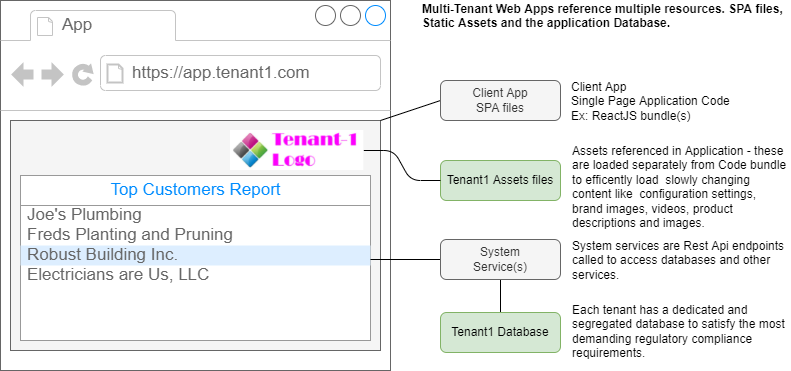

The diagram above was exported from draw.io. Its source (the exported page's mxGraphModel, read from the mxfile embedded in the PNG):
<mxGraphModel dx="1102" dy="2125" grid="1" gridSize="10" guides="1" tooltips="1" connect="1" arrows="1" fold="1" page="1" pageScale="1" pageWidth="850" pageHeight="1100" math="0" shadow="0">
  <root>
    <mxCell id="0" />
    <mxCell id="1" parent="0" />
    <mxCell id="2" value="" style="strokeWidth=1;shadow=0;dashed=0;align=center;html=1;shape=mxgraph.mockup.containers.browserWindow;rSize=0;strokeColor=#666666;strokeColor2=#008cff;strokeColor3=#c4c4c4;mainText=,;recursiveResize=0;fillColor=none;" parent="1" vertex="1">
      <mxGeometry x="10" y="-1080" width="390" height="370" as="geometry" />
    </mxCell>
    <mxCell id="3" value="App" style="strokeWidth=1;shadow=0;dashed=0;align=center;html=1;shape=mxgraph.mockup.containers.anchor;fontSize=17;fontColor=#666666;align=left;fillColor=none;" parent="2" vertex="1">
      <mxGeometry x="60" y="12" width="110" height="26" as="geometry" />
    </mxCell>
    <mxCell id="4" value="https://app.tenant1.com" style="strokeWidth=1;shadow=0;dashed=0;align=center;html=1;shape=mxgraph.mockup.containers.anchor;rSize=0;fontSize=17;fontColor=#666666;align=left;fillColor=none;" parent="2" vertex="1">
      <mxGeometry x="130" y="60" width="250" height="26" as="geometry" />
    </mxCell>
    <mxCell id="5" value="" style="rounded=0;whiteSpace=wrap;html=1;fillColor=#f5f5f5;fontColor=#333333;strokeColor=#666666;" parent="2" vertex="1">
      <mxGeometry x="10" y="120" width="370" height="230" as="geometry" />
    </mxCell>
    <mxCell id="6" value="" style="shape=image;imageAspect=0;aspect=fixed;verticalLabelPosition=bottom;verticalAlign=top;fillColor=none;image=data:image/jpeg,(base64 omitted: 21836 chars);" parent="2" vertex="1">
      <mxGeometry x="230" y="130" width="133.33" height="40" as="geometry" />
    </mxCell>
    <mxCell id="7" value="" style="strokeWidth=1;shadow=0;dashed=0;align=center;html=1;shape=mxgraph.mockup.forms.rrect;rSize=0;strokeColor=#999999;fillColor=#ffffff;" parent="2" vertex="1">
      <mxGeometry x="20" y="175" width="350" height="165" as="geometry" />
    </mxCell>
    <mxCell id="8" value="Top Customers Report" style="strokeWidth=1;shadow=0;dashed=0;align=center;html=1;shape=mxgraph.mockup.forms.rrect;rSize=0;strokeColor=#999999;fontColor=#008cff;fontSize=17;fillColor=#ffffff;resizeWidth=1;" parent="7" vertex="1">
      <mxGeometry width="349.99999999999994" height="30" relative="1" as="geometry" />
    </mxCell>
    <mxCell id="9" value="Joe's Plumbing" style="strokeWidth=1;shadow=0;dashed=0;align=center;html=1;shape=mxgraph.mockup.forms.anchor;fontSize=17;fontColor=#666666;align=left;spacingLeft=5;resizeWidth=1;fillColor=none;" parent="7" vertex="1">
      <mxGeometry width="349.99999999999994" height="20" relative="1" as="geometry">
        <mxPoint y="30" as="offset" />
      </mxGeometry>
    </mxCell>
    <mxCell id="10" value="Freds Planting and Pruning" style="strokeWidth=1;shadow=0;dashed=0;align=center;html=1;shape=mxgraph.mockup.forms.anchor;fontSize=17;fontColor=#666666;align=left;spacingLeft=5;resizeWidth=1;fillColor=none;" parent="7" vertex="1">
      <mxGeometry width="349.99999999999994" height="20" relative="1" as="geometry">
        <mxPoint y="50" as="offset" />
      </mxGeometry>
    </mxCell>
    <mxCell id="11" value="Robust Building Inc." style="strokeWidth=1;shadow=0;dashed=0;align=center;html=1;shape=mxgraph.mockup.forms.rrect;rSize=0;fontSize=17;fontColor=#666666;align=left;spacingLeft=5;fillColor=#ddeeff;strokeColor=none;resizeWidth=1;" parent="7" vertex="1">
      <mxGeometry width="349.99999999999994" height="20" relative="1" as="geometry">
        <mxPoint y="70" as="offset" />
      </mxGeometry>
    </mxCell>
    <mxCell id="12" value="Electricians are Us, LLC" style="strokeWidth=1;shadow=0;dashed=0;align=center;html=1;shape=mxgraph.mockup.forms.anchor;fontSize=17;fontColor=#666666;align=left;spacingLeft=5;resizeWidth=1;fillColor=none;" parent="7" vertex="1">
      <mxGeometry width="349.99999999999994" height="20" relative="1" as="geometry">
        <mxPoint y="90" as="offset" />
      </mxGeometry>
    </mxCell>
    <mxCell id="13" style="html=1;exitX=0.5;exitY=1;exitDx=0;exitDy=0;entryX=0.5;entryY=0;entryDx=0;entryDy=0;endArrow=none;endFill=0;" parent="1" source="15" target="19" edge="1">
      <mxGeometry relative="1" as="geometry" />
    </mxCell>
    <mxCell id="14" style="edgeStyle=none;html=1;exitX=0;exitY=0.5;exitDx=0;exitDy=0;endArrow=none;endFill=0;" parent="1" edge="1">
      <mxGeometry relative="1" as="geometry">
        <mxPoint x="450" y="-821" as="sourcePoint" />
        <mxPoint x="380" y="-821" as="targetPoint" />
      </mxGeometry>
    </mxCell>
    <mxCell id="15" value="System&lt;br&gt;Service(s)" style="rounded=1;whiteSpace=wrap;html=1;fillColor=#f5f5f5;strokeColor=#666666;fontColor=#333333;" parent="1" vertex="1">
      <mxGeometry x="450" y="-841" width="120" height="40" as="geometry" />
    </mxCell>
    <mxCell id="16" style="edgeStyle=none;html=1;exitX=0;exitY=0.5;exitDx=0;exitDy=0;entryX=1;entryY=0;entryDx=0;entryDy=0;endArrow=none;endFill=0;" parent="1" source="17" target="5" edge="1">
      <mxGeometry relative="1" as="geometry" />
    </mxCell>
    <mxCell id="17" value="Client App&lt;br&gt;SPA files" style="rounded=1;whiteSpace=wrap;html=1;fillColor=#f5f5f5;strokeColor=#666666;fontColor=#333333;" parent="1" vertex="1">
      <mxGeometry x="450" y="-1000" width="120" height="40" as="geometry" />
    </mxCell>
    <mxCell id="18" value="Tenant1 Assets files" style="rounded=1;whiteSpace=wrap;html=1;fillColor=#d5e8d4;strokeColor=#82b366;" parent="1" vertex="1">
      <mxGeometry x="450" y="-920" width="120" height="40" as="geometry" />
    </mxCell>
    <mxCell id="19" value="Tenant1 Database" style="rounded=1;whiteSpace=wrap;html=1;fillColor=#d5e8d4;strokeColor=#82b366;" parent="1" vertex="1">
      <mxGeometry x="450" y="-768" width="120" height="40" as="geometry" />
    </mxCell>
    <mxCell id="20" style="edgeStyle=entityRelationEdgeStyle;html=1;exitX=1;exitY=0.5;exitDx=0;exitDy=0;endArrow=none;endFill=0;" parent="1" source="6" target="18" edge="1">
      <mxGeometry relative="1" as="geometry" />
    </mxCell>
    <mxCell id="21" value="Client App &lt;br&gt;Single Page Application Code&lt;br&gt;Ex: ReactJS bundle(s)" style="text;html=1;strokeColor=none;fillColor=none;align=left;verticalAlign=top;whiteSpace=wrap;rounded=0;spacingTop=-5;" parent="1" vertex="1">
      <mxGeometry x="579" y="-1002" width="220" height="40" as="geometry" />
    </mxCell>
    <mxCell id="22" value="Assets referenced in Application - these are loaded separately from Code bundle to efficently load&amp;nbsp; slowly changing content like&amp;nbsp; configuration settings, brand images, videos, product descriptions and images.&amp;nbsp;" style="text;html=1;strokeColor=none;fillColor=none;align=left;verticalAlign=top;whiteSpace=wrap;rounded=0;spacingTop=-5;" parent="1" vertex="1">
      <mxGeometry x="580" y="-938" width="220" height="78" as="geometry" />
    </mxCell>
    <mxCell id="23" value="System services are Rest Api endpoints called to access databases and other services." style="text;html=1;strokeColor=none;fillColor=none;align=left;verticalAlign=top;whiteSpace=wrap;rounded=0;spacingTop=-5;" parent="1" vertex="1">
      <mxGeometry x="580" y="-843" width="220" height="40" as="geometry" />
    </mxCell>
    <mxCell id="24" value="Each tenant has a dedicated and segregated database to satisfy the most demanding regulatory compliance requirements." style="text;html=1;strokeColor=none;fillColor=none;align=left;verticalAlign=top;whiteSpace=wrap;rounded=0;spacingTop=-5;" parent="1" vertex="1">
      <mxGeometry x="580" y="-779" width="220" height="69" as="geometry" />
    </mxCell>
    <mxCell id="25" value="&lt;b&gt;Multi-Tenant Web Apps reference multiple resources. SPA files, Static Assets and the application Database.&lt;/b&gt;" style="text;html=1;strokeColor=none;fillColor=none;align=left;verticalAlign=top;whiteSpace=wrap;rounded=0;spacingTop=-5;" parent="1" vertex="1">
      <mxGeometry x="430" y="-1080" width="370" height="40" as="geometry" />
    </mxCell>
  </root>
</mxGraphModel>